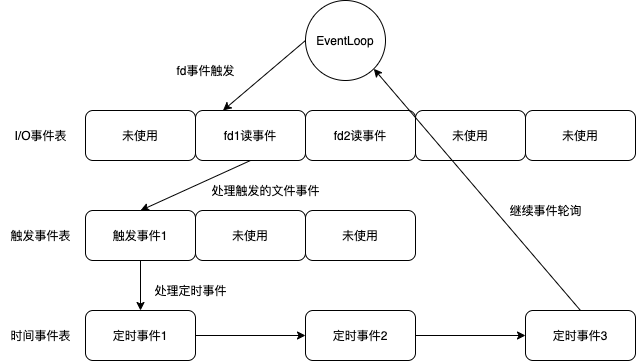

The diagram above was exported from draw.io. Its source (the exported page's mxGraphModel, read from the mxfile embedded in the PNG):
<mxGraphModel dx="117" dy="408" grid="1" gridSize="10" guides="1" tooltips="1" connect="1" arrows="1" fold="1" page="1" pageScale="1" pageWidth="850" pageHeight="1100" math="0" shadow="0">
  <root>
    <mxCell id="0" />
    <mxCell id="1" parent="0" />
    <mxCell id="18" style="rounded=0;orthogonalLoop=1;jettySize=auto;html=1;exitX=0;exitY=0.5;exitDx=0;exitDy=0;entryX=0.25;entryY=0;entryDx=0;entryDy=0;" edge="1" parent="1" source="2" target="4">
      <mxGeometry relative="1" as="geometry" />
    </mxCell>
    <mxCell id="2" value="EventLoop" style="ellipse;whiteSpace=wrap;html=1;aspect=fixed;" vertex="1" parent="1">
      <mxGeometry x="320" y="50" width="80" height="80" as="geometry" />
    </mxCell>
    <mxCell id="3" value="未使用" style="rounded=1;whiteSpace=wrap;html=1;" vertex="1" parent="1">
      <mxGeometry x="100" y="160" width="110" height="50" as="geometry" />
    </mxCell>
    <mxCell id="20" style="edgeStyle=none;rounded=0;orthogonalLoop=1;jettySize=auto;html=1;exitX=0.5;exitY=1;exitDx=0;exitDy=0;entryX=0.5;entryY=0;entryDx=0;entryDy=0;" edge="1" parent="1" source="4" target="10">
      <mxGeometry relative="1" as="geometry" />
    </mxCell>
    <mxCell id="4" value="fd1读事件" style="rounded=1;whiteSpace=wrap;html=1;" vertex="1" parent="1">
      <mxGeometry x="210" y="160" width="110" height="50" as="geometry" />
    </mxCell>
    <mxCell id="5" value="fd2读事件" style="rounded=1;whiteSpace=wrap;html=1;" vertex="1" parent="1">
      <mxGeometry x="320" y="160" width="110" height="50" as="geometry" />
    </mxCell>
    <mxCell id="6" value="未使用" style="rounded=1;whiteSpace=wrap;html=1;" vertex="1" parent="1">
      <mxGeometry x="430" y="160" width="110" height="50" as="geometry" />
    </mxCell>
    <mxCell id="7" value="未使用" style="rounded=1;whiteSpace=wrap;html=1;" vertex="1" parent="1">
      <mxGeometry x="540" y="160" width="110" height="50" as="geometry" />
    </mxCell>
    <mxCell id="22" style="edgeStyle=none;rounded=0;orthogonalLoop=1;jettySize=auto;html=1;exitX=0.5;exitY=1;exitDx=0;exitDy=0;entryX=0.5;entryY=0;entryDx=0;entryDy=0;" edge="1" parent="1" source="10" target="13">
      <mxGeometry relative="1" as="geometry" />
    </mxCell>
    <mxCell id="10" value="触发事件1" style="rounded=1;whiteSpace=wrap;html=1;" vertex="1" parent="1">
      <mxGeometry x="100" y="260" width="110" height="50" as="geometry" />
    </mxCell>
    <mxCell id="11" value="未使用" style="rounded=1;whiteSpace=wrap;html=1;" vertex="1" parent="1">
      <mxGeometry x="210" y="260" width="110" height="50" as="geometry" />
    </mxCell>
    <mxCell id="12" value="未使用" style="rounded=1;whiteSpace=wrap;html=1;" vertex="1" parent="1">
      <mxGeometry x="320" y="260" width="110" height="50" as="geometry" />
    </mxCell>
    <mxCell id="16" style="edgeStyle=orthogonalEdgeStyle;rounded=0;orthogonalLoop=1;jettySize=auto;html=1;exitX=1;exitY=0.5;exitDx=0;exitDy=0;entryX=0;entryY=0.5;entryDx=0;entryDy=0;" edge="1" parent="1" source="13" target="14">
      <mxGeometry relative="1" as="geometry" />
    </mxCell>
    <mxCell id="13" value="定时事件1" style="rounded=1;whiteSpace=wrap;html=1;" vertex="1" parent="1">
      <mxGeometry x="100" y="360" width="110" height="50" as="geometry" />
    </mxCell>
    <mxCell id="17" style="edgeStyle=orthogonalEdgeStyle;rounded=0;orthogonalLoop=1;jettySize=auto;html=1;exitX=1;exitY=0.5;exitDx=0;exitDy=0;entryX=0;entryY=0.5;entryDx=0;entryDy=0;" edge="1" parent="1" source="14" target="15">
      <mxGeometry relative="1" as="geometry" />
    </mxCell>
    <mxCell id="14" value="定时事件2" style="rounded=1;whiteSpace=wrap;html=1;" vertex="1" parent="1">
      <mxGeometry x="320" y="360" width="110" height="50" as="geometry" />
    </mxCell>
    <mxCell id="24" style="edgeStyle=none;rounded=0;orthogonalLoop=1;jettySize=auto;html=1;exitX=0.5;exitY=0;exitDx=0;exitDy=0;entryX=1;entryY=1;entryDx=0;entryDy=0;" edge="1" parent="1" source="15" target="2">
      <mxGeometry relative="1" as="geometry" />
    </mxCell>
    <mxCell id="15" value="定时事件3" style="rounded=1;whiteSpace=wrap;html=1;" vertex="1" parent="1">
      <mxGeometry x="540" y="360" width="110" height="50" as="geometry" />
    </mxCell>
    <mxCell id="19" value="fd事件触发" style="text;html=1;align=center;verticalAlign=middle;resizable=0;points=[];autosize=1;" vertex="1" parent="1">
      <mxGeometry x="185" y="110" width="70" height="20" as="geometry" />
    </mxCell>
    <mxCell id="21" value="处理触发的文件事件" style="text;html=1;align=center;verticalAlign=middle;resizable=0;points=[];autosize=1;" vertex="1" parent="1">
      <mxGeometry x="220" y="230" width="120" height="20" as="geometry" />
    </mxCell>
    <mxCell id="23" value="处理定时事件" style="text;html=1;align=center;verticalAlign=middle;resizable=0;points=[];autosize=1;" vertex="1" parent="1">
      <mxGeometry x="160" y="330" width="90" height="20" as="geometry" />
    </mxCell>
    <mxCell id="25" value="继续事件轮询" style="text;html=1;align=center;verticalAlign=middle;resizable=0;points=[];autosize=1;" vertex="1" parent="1">
      <mxGeometry x="515" y="250" width="90" height="20" as="geometry" />
    </mxCell>
    <mxCell id="26" value="I/O事件表" style="text;html=1;align=center;verticalAlign=middle;resizable=0;points=[];autosize=1;" vertex="1" parent="1">
      <mxGeometry x="20" y="175" width="70" height="20" as="geometry" />
    </mxCell>
    <mxCell id="27" value="触发事件表" style="text;html=1;align=center;verticalAlign=middle;resizable=0;points=[];autosize=1;" vertex="1" parent="1">
      <mxGeometry x="15" y="275" width="80" height="20" as="geometry" />
    </mxCell>
    <mxCell id="28" value="时间事件表" style="text;html=1;align=center;verticalAlign=middle;resizable=0;points=[];autosize=1;" vertex="1" parent="1">
      <mxGeometry x="15" y="375" width="80" height="20" as="geometry" />
    </mxCell>
  </root>
</mxGraphModel>